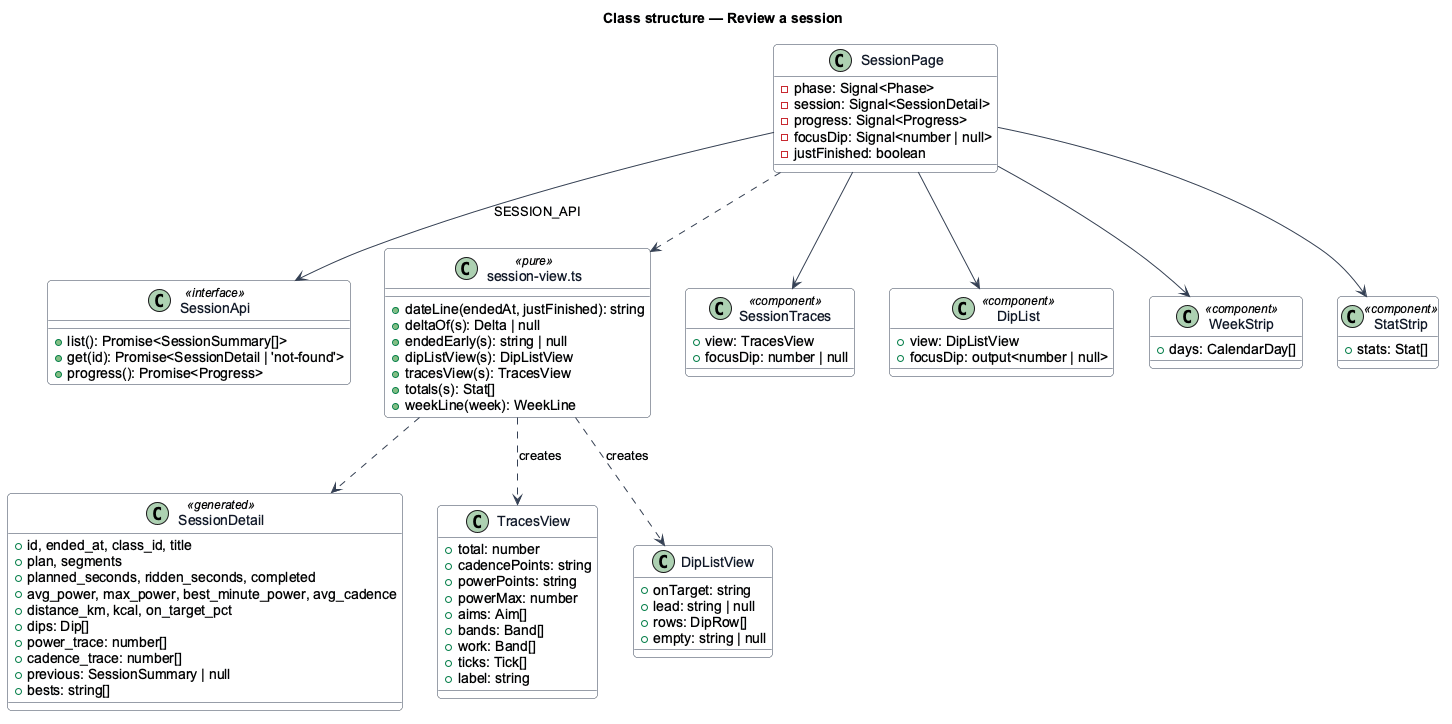

The diagram above was rendered by PlantUML. Its source (embedded in the PNG):
@startuml
skinparam backgroundColor #FFFFFF
skinparam shadowing false
skinparam roundcorner 8
skinparam defaultFontName Arial
skinparam ArrowColor #344054
skinparam class {
  BorderColor #344054
  FontColor #101828
  BackgroundColor #F9FAFB
}
title Class structure — Review a session

class SessionDetail <<generated>> {
  +id, ended_at, class_id, title
  +plan, segments
  +planned_seconds, ridden_seconds, completed
  +avg_power, max_power, best_minute_power, avg_cadence
  +distance_km, kcal, on_target_pct
  +dips: Dip[]
  +power_trace: number[]
  +cadence_trace: number[]
  +previous: SessionSummary | null
  +bests: string[]
}
class SessionApi <<interface>> {
  +list(): Promise<SessionSummary[]>
  +get(id): Promise<SessionDetail | 'not-found'>
  +progress(): Promise<Progress>
}
class "session-view.ts" as view <<pure>> {
  +dateLine(endedAt, justFinished): string
  +deltaOf(s): Delta | null
  +endedEarly(s): string | null
  +dipListView(s): DipListView
  +tracesView(s): TracesView
  +totals(s): Stat[]
  +weekLine(week): WeekLine
}
class TracesView {
  +total: number
  +cadencePoints: string
  +powerPoints: string
  +powerMax: number
  +aims: Aim[]
  +bands: Band[]
  +work: Band[]
  +ticks: Tick[]
  +label: string
}
class DipListView {
  +onTarget: string
  +lead: string | null
  +rows: DipRow[]
  +empty: string | null
}
class SessionPage {
  -phase: Signal<Phase>
  -session: Signal<SessionDetail>
  -progress: Signal<Progress>
  -focusDip: Signal<number | null>
  -justFinished: boolean
}
class SessionTraces <<component>> {
  +view: TracesView
  +focusDip: number | null
}
class DipList <<component>> {
  +view: DipListView
  +focusDip: output<number | null>
}
class WeekStrip <<component>> {
  +days: CalendarDay[]
}
class StatStrip <<component>> {
  +stats: Stat[]
}

SessionPage --> SessionApi : SESSION_API
SessionPage ..> view
view ..> SessionDetail
view ..> TracesView : creates
view ..> DipListView : creates
SessionPage --> SessionTraces
SessionPage --> DipList
SessionPage --> WeekStrip
SessionPage --> StatStrip
@enduml